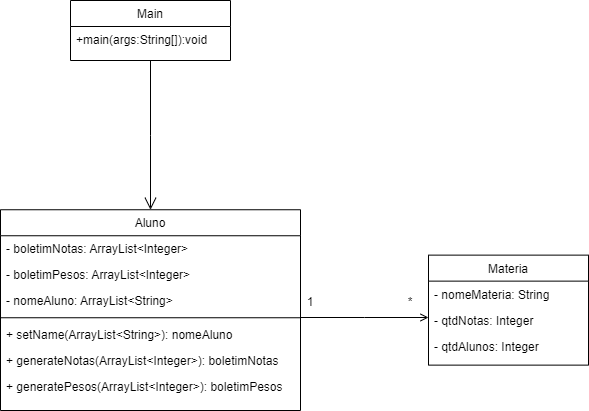

The diagram above was exported from draw.io. Its source (the exported page's mxGraphModel, read from the mxfile embedded in the PNG):
<mxGraphModel dx="546" dy="1962" grid="1" gridSize="10" guides="1" tooltips="1" connect="1" arrows="1" fold="1" page="1" pageScale="1" pageWidth="827" pageHeight="1169" math="0" shadow="0">
  <root>
    <mxCell id="WIyWlLk6GJQsqaUBKTNV-0" />
    <mxCell id="WIyWlLk6GJQsqaUBKTNV-1" parent="WIyWlLk6GJQsqaUBKTNV-0" />
    <mxCell id="zkfFHV4jXpPFQw0GAbJ--0" value="Aluno" style="swimlane;fontStyle=0;align=center;verticalAlign=top;childLayout=stackLayout;horizontal=1;startSize=26;horizontalStack=0;resizeParent=1;resizeLast=0;collapsible=1;marginBottom=0;rounded=0;shadow=0;strokeWidth=1;" parent="WIyWlLk6GJQsqaUBKTNV-1" vertex="1">
      <mxGeometry x="80" y="-0.75" width="300" height="200.75" as="geometry">
        <mxRectangle x="230" y="140" width="160" height="26" as="alternateBounds" />
      </mxGeometry>
    </mxCell>
    <mxCell id="zkfFHV4jXpPFQw0GAbJ--1" value="- boletimNotas: ArrayList&lt;Integer&gt;" style="text;align=left;verticalAlign=top;spacingLeft=4;spacingRight=4;overflow=hidden;rotatable=0;points=[[0,0.5],[1,0.5]];portConstraint=eastwest;" parent="zkfFHV4jXpPFQw0GAbJ--0" vertex="1">
      <mxGeometry y="26" width="300" height="26" as="geometry" />
    </mxCell>
    <mxCell id="zkfFHV4jXpPFQw0GAbJ--2" value="- boletimPesos: ArrayList&lt;Integer&gt;" style="text;align=left;verticalAlign=top;spacingLeft=4;spacingRight=4;overflow=hidden;rotatable=0;points=[[0,0.5],[1,0.5]];portConstraint=eastwest;rounded=0;shadow=0;html=0;" parent="zkfFHV4jXpPFQw0GAbJ--0" vertex="1">
      <mxGeometry y="52" width="300" height="26" as="geometry" />
    </mxCell>
    <mxCell id="zkfFHV4jXpPFQw0GAbJ--3" value="- nomeAluno: ArrayList&lt;String&gt;" style="text;align=left;verticalAlign=top;spacingLeft=4;spacingRight=4;overflow=hidden;rotatable=0;points=[[0,0.5],[1,0.5]];portConstraint=eastwest;rounded=0;shadow=0;html=0;" parent="zkfFHV4jXpPFQw0GAbJ--0" vertex="1">
      <mxGeometry y="78" width="300" height="26" as="geometry" />
    </mxCell>
    <mxCell id="zkfFHV4jXpPFQw0GAbJ--4" value="" style="line;html=1;strokeWidth=1;align=left;verticalAlign=middle;spacingTop=-1;spacingLeft=3;spacingRight=3;rotatable=0;labelPosition=right;points=[];portConstraint=eastwest;" parent="zkfFHV4jXpPFQw0GAbJ--0" vertex="1">
      <mxGeometry y="104" width="300" height="8" as="geometry" />
    </mxCell>
    <mxCell id="zkfFHV4jXpPFQw0GAbJ--5" value="+ setName(ArrayList&lt;String&gt;): nomeAluno" style="text;align=left;verticalAlign=top;spacingLeft=4;spacingRight=4;overflow=hidden;rotatable=0;points=[[0,0.5],[1,0.5]];portConstraint=eastwest;" parent="zkfFHV4jXpPFQw0GAbJ--0" vertex="1">
      <mxGeometry y="112" width="300" height="26" as="geometry" />
    </mxCell>
    <mxCell id="I1WngMpms9ndUyXzvkTk-0" value="+ generateNotas(ArrayList&lt;Integer&gt;): boletimNotas" style="text;align=left;verticalAlign=top;spacingLeft=4;spacingRight=4;overflow=hidden;rotatable=0;points=[[0,0.5],[1,0.5]];portConstraint=eastwest;" vertex="1" parent="zkfFHV4jXpPFQw0GAbJ--0">
      <mxGeometry y="138" width="300" height="26" as="geometry" />
    </mxCell>
    <mxCell id="I1WngMpms9ndUyXzvkTk-1" value="+ generatePesos(ArrayList&lt;Integer&gt;): boletimPesos" style="text;align=left;verticalAlign=top;spacingLeft=4;spacingRight=4;overflow=hidden;rotatable=0;points=[[0,0.5],[1,0.5]];portConstraint=eastwest;" vertex="1" parent="zkfFHV4jXpPFQw0GAbJ--0">
      <mxGeometry y="164" width="300" height="26" as="geometry" />
    </mxCell>
    <mxCell id="zkfFHV4jXpPFQw0GAbJ--13" value="Main" style="swimlane;fontStyle=0;align=center;verticalAlign=top;childLayout=stackLayout;horizontal=1;startSize=26;horizontalStack=0;resizeParent=1;resizeLast=0;collapsible=1;marginBottom=0;rounded=0;shadow=0;strokeWidth=1;" parent="WIyWlLk6GJQsqaUBKTNV-1" vertex="1">
      <mxGeometry x="150" y="-210" width="160" height="60" as="geometry">
        <mxRectangle x="340" y="380" width="170" height="26" as="alternateBounds" />
      </mxGeometry>
    </mxCell>
    <mxCell id="zkfFHV4jXpPFQw0GAbJ--14" value="+main(args:String[]):void" style="text;align=left;verticalAlign=top;spacingLeft=4;spacingRight=4;overflow=hidden;rotatable=0;points=[[0,0.5],[1,0.5]];portConstraint=eastwest;" parent="zkfFHV4jXpPFQw0GAbJ--13" vertex="1">
      <mxGeometry y="26" width="160" height="26" as="geometry" />
    </mxCell>
    <mxCell id="zkfFHV4jXpPFQw0GAbJ--16" value="" style="endArrow=open;endSize=10;endFill=0;shadow=0;strokeWidth=1;rounded=0;edgeStyle=elbowEdgeStyle;elbow=vertical;" parent="WIyWlLk6GJQsqaUBKTNV-1" source="zkfFHV4jXpPFQw0GAbJ--13" target="zkfFHV4jXpPFQw0GAbJ--0" edge="1">
      <mxGeometry width="160" relative="1" as="geometry">
        <mxPoint x="210" y="373" as="sourcePoint" />
        <mxPoint x="310" y="271" as="targetPoint" />
      </mxGeometry>
    </mxCell>
    <mxCell id="zkfFHV4jXpPFQw0GAbJ--17" value="Materia" style="swimlane;fontStyle=0;align=center;verticalAlign=top;childLayout=stackLayout;horizontal=1;startSize=26;horizontalStack=0;resizeParent=1;resizeLast=0;collapsible=1;marginBottom=0;rounded=0;shadow=0;strokeWidth=1;" parent="WIyWlLk6GJQsqaUBKTNV-1" vertex="1">
      <mxGeometry x="508" y="44.63" width="160" height="110" as="geometry">
        <mxRectangle x="550" y="140" width="160" height="26" as="alternateBounds" />
      </mxGeometry>
    </mxCell>
    <mxCell id="zkfFHV4jXpPFQw0GAbJ--18" value="- nomeMateria: String" style="text;align=left;verticalAlign=top;spacingLeft=4;spacingRight=4;overflow=hidden;rotatable=0;points=[[0,0.5],[1,0.5]];portConstraint=eastwest;" parent="zkfFHV4jXpPFQw0GAbJ--17" vertex="1">
      <mxGeometry y="26" width="160" height="26" as="geometry" />
    </mxCell>
    <mxCell id="zkfFHV4jXpPFQw0GAbJ--19" value="- qtdNotas: Integer" style="text;align=left;verticalAlign=top;spacingLeft=4;spacingRight=4;overflow=hidden;rotatable=0;points=[[0,0.5],[1,0.5]];portConstraint=eastwest;rounded=0;shadow=0;html=0;" parent="zkfFHV4jXpPFQw0GAbJ--17" vertex="1">
      <mxGeometry y="52" width="160" height="26" as="geometry" />
    </mxCell>
    <mxCell id="zkfFHV4jXpPFQw0GAbJ--20" value="- qtdAlunos: Integer" style="text;align=left;verticalAlign=top;spacingLeft=4;spacingRight=4;overflow=hidden;rotatable=0;points=[[0,0.5],[1,0.5]];portConstraint=eastwest;rounded=0;shadow=0;html=0;" parent="zkfFHV4jXpPFQw0GAbJ--17" vertex="1">
      <mxGeometry y="78" width="160" height="26" as="geometry" />
    </mxCell>
    <mxCell id="zkfFHV4jXpPFQw0GAbJ--26" value="" style="endArrow=open;shadow=0;strokeWidth=1;rounded=0;endFill=0;edgeStyle=elbowEdgeStyle;elbow=vertical;" parent="WIyWlLk6GJQsqaUBKTNV-1" edge="1">
      <mxGeometry x="0.5" y="41" relative="1" as="geometry">
        <mxPoint x="380" y="107" as="sourcePoint" />
        <mxPoint x="508" y="107" as="targetPoint" />
        <mxPoint x="-40" y="32" as="offset" />
      </mxGeometry>
    </mxCell>
    <mxCell id="I1WngMpms9ndUyXzvkTk-2" value="1" style="text;html=1;strokeColor=none;fillColor=none;align=center;verticalAlign=middle;whiteSpace=wrap;rounded=0;" vertex="1" parent="WIyWlLk6GJQsqaUBKTNV-1">
      <mxGeometry x="360" y="77" width="60" height="30" as="geometry" />
    </mxCell>
    <mxCell id="I1WngMpms9ndUyXzvkTk-3" value="*" style="text;html=1;strokeColor=none;fillColor=none;align=center;verticalAlign=middle;whiteSpace=wrap;rounded=0;" vertex="1" parent="WIyWlLk6GJQsqaUBKTNV-1">
      <mxGeometry x="460" y="77" width="60" height="30" as="geometry" />
    </mxCell>
  </root>
</mxGraphModel>